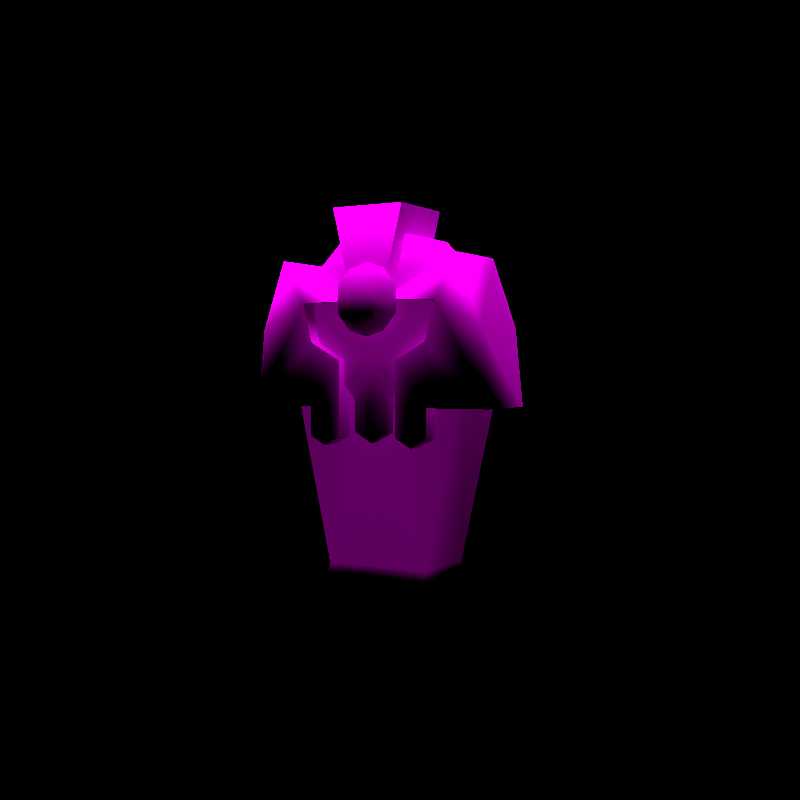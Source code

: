 # Source: rumble-cofagrigus.blend  (saved by Blender 3.6.11; exported with 4.5.12 LTS)
import bpy
from mathutils import Matrix  # noqa: F401  (used for matrix-valued properties, if any)

bpy.ops.wm.read_factory_settings(use_empty=True)
scene = bpy.context.scene
scene.name = 'regice'

# ---- collections
col_don_t_render_me = bpy.data.collections.new("Don't Render Me"); scene.collection.children.link(col_don_t_render_me)

# ---- images (referenced by path relative to the original .blend; pixels are not part of the script)
import os
ASSET_DIR = os.environ.get("B2B_ASSET_DIR", "")  # directory of the original .blend (textures are referenced by path, not embedded)
HERE = os.path.dirname(os.path.abspath(__file__))  # packed textures are extracted next to this script under _unpacked/

def load_image(name, relpath, width, height, colorspace="sRGB"):
    """Load a texture the original file referenced (path relative to the .blend, or extracted next to this script)."""
    p = next((c for c in (os.path.join(HERE, relpath), os.path.join(ASSET_DIR, relpath)) if relpath and os.path.exists(c)), "")
    if p:
        img = bpy.data.images.load(p, check_existing=True)
        img.name = name
    else:  # same state as the original file: an image datablock whose file is absent (Cycles renders it pink)
        img = bpy.data.images.new(name, width, height)
        img.source = "FILE"
        img.filepath = "//" + (relpath or name)
    img.colorspace_settings.name = colorspace
    return img
img_desukaan_body_c_png = load_image('DESUKAAN_body_C.png', 'DESUKAAN_body_C.png', 1024, 1024, 'sRGB')
img_desukaan_eye_c_png = load_image('DESUKAAN_eye_C.png', 'DESUKAAN_eye_C.png', 1024, 1024, 'sRGB')

# ---- materials (node trees are filled in below, after node groups)
mat_pii_desukaan_body_png = bpy.data.materials.new('Pii_DESUKAAN_body.png')
mat_pii_desukaan_body_png.use_transparent_shadow = False
mat_pii_desukaan_body_png.diffuse_color = (0.5, 0.5, 0.5, 1.0)
mat_pii_desukaan_body_png.roughness = 0.5528
mat_pii_desukaan_body_png.specular_intensity = 1.0
mat_pii_desukaan_eye_png = bpy.data.materials.new('Pii_DESUKAAN_eye.png')
mat_pii_desukaan_eye_png.use_transparent_shadow = False
mat_pii_desukaan_eye_png.diffuse_color = (0.5, 0.5, 0.5, 1.0)
mat_pii_desukaan_eye_png.roughness = 0.5528
mat_pii_desukaan_eye_png.specular_intensity = 1.0

# ---- material node trees
mat_pii_desukaan_body_png.use_nodes = True; mat_pii_desukaan_body_png.node_tree.nodes.clear()
_N = mat_pii_desukaan_body_png.node_tree.nodes; _L = mat_pii_desukaan_body_png.node_tree.links
n0 = _N.new('ShaderNodeOutputMaterial'); n0.name = 'Material Output'; n0.location = (300, 300)
n1 = _N.new('ShaderNodeBsdfPrincipled'); n1.name = 'Principled BSDF'; n1.location = (10, 300)
n1.distribution = 'GGX'
n1.subsurface_method = 'BURLEY'
n1.inputs[2].default_value = 0.0
n1.inputs[3].default_value = 1.45
n1.inputs[13].default_value = 0.0
n1.inputs[27].default_value = (0.0, 0.0, 0.0, 1.0)
n1.inputs[28].default_value = 1.0
n2 = _N.new('ShaderNodeTexImage'); n2.name = 'Image Texture'; n2.location = (-300, 600)
n2.image = img_desukaan_body_c_png
n2.interpolation = 'Closest'
n2.extension = 'MIRROR'
_L.new(n1.outputs[0], n0.inputs[0])
_L.new(n2.outputs[0], n1.inputs[0])
n0.is_active_output = True
mat_pii_desukaan_eye_png.use_nodes = True; mat_pii_desukaan_eye_png.node_tree.nodes.clear()
_N = mat_pii_desukaan_eye_png.node_tree.nodes; _L = mat_pii_desukaan_eye_png.node_tree.links
n0 = _N.new('ShaderNodeOutputMaterial'); n0.name = 'Material Output'; n0.location = (300, 300)
n1 = _N.new('ShaderNodeBsdfPrincipled'); n1.name = 'Principled BSDF'; n1.location = (10, 300)
n1.distribution = 'GGX'
n1.subsurface_method = 'BURLEY'
n1.inputs[2].default_value = 0.0
n1.inputs[3].default_value = 1.45
n1.inputs[13].default_value = 0.0
n1.inputs[27].default_value = (0.0, 0.0, 0.0, 1.0)
n1.inputs[28].default_value = 1.0
n2 = _N.new('ShaderNodeTexImage'); n2.name = 'Image Texture'; n2.location = (-300, 600)
n2.image = img_desukaan_eye_c_png
n2.interpolation = 'Closest'
n2.extension = 'MIRROR'
_L.new(n1.outputs[0], n0.inputs[0])
_L.new(n2.outputs[0], n1.inputs[0])
n0.is_active_output = True

# ---- world
world_world = bpy.data.worlds.new('World'); scene.world = world_world
world_world.use_nodes = True; world_world.node_tree.nodes.clear()
_N = world_world.node_tree.nodes; _L = world_world.node_tree.links
n0 = _N.new('ShaderNodeOutputWorld'); n0.name = 'World Output'; n0.location = (300, 300)
n1 = _N.new('ShaderNodeBackground'); n1.name = 'Background'; n1.location = (10, 300)
n1.inputs[0].default_value = (0.05088, 0.05088, 0.05088, 1.0)
n1.inputs[1].default_value = 0.0
_L.new(n1.outputs[0], n0.inputs[0])
n0.is_active_output = True
world_world.color = (0.05088, 0.05088, 0.05088)
world_world.use_sun_shadow = False
world_world.sun_shadow_jitter_overblur = 0.0

# ---- cameras
cam_camera = bpy.data.cameras.new('Camera')
cam_camera.clip_end = 2e+04

# ---- lights
light_sun = bpy.data.lights.new('Sun', 'SUN')
light_sun.specular_factor = 0.0
light_sun.transmission_factor = 0.0
light_sun.use_shadow = False
light_sun.angle = 0.7854
light_sun.energy = 5.0
light_sun.shadow_soft_size = 0.25

# ---- meshes
me_desukaan = bpy.data.meshes.new('DESUKAAN')
me_desukaan.from_pydata([(0.0, -0.1784, 0.6483), (0.0, -0.16, 0.7021), (-0.03897, -0.1583, 0.6933), (0.03897, -0.1583, 0.6933), (-0.04502, -0.1665, 0.6483), (0.04502, -0.1665, 0.6483), (-0.03897, -0.1644, 0.6097), (0.03897, -0.1644, 0.6097), (0.0, -0.16, 0.5945), (-0.04053, -0.125, 0.7147), (0.04053, -0.125, 0.7147), (0.0, -0.125, 0.7259), (-0.0719, -0.125, 0.6205), (-0.0719, -0.125, 0.6761), (0.0719, -0.125, 0.6205), (0.0719, -0.125, 0.6761), (-0.04053, -0.125, 0.5819), (0.04053, -0.125, 0.5819), (0.0, -0.125, 0.5707), (-0.04294, -0.105, 0.4433), (-0.07043, -0.105, 0.4678), (-0.07043, -0.005, 0.4678), (0.0, -0.105, 0.5155), (-0.04294, -0.005, 0.4433), (0.04294, -0.105, 0.4433), (0.04, -0.105, 0.3677), (-0.04, -0.105, 0.3677), (-0.04, -0.005, 0.3677), (-0.1448, -0.105, 0.5363), (0.04, -0.005, 0.3677), (0.07043, -0.105, 0.4678), (0.04294, -0.005, 0.4433), (0.07043, -0.005, 0.4678), (0.0, -0.005, 0.345), (0.0, -0.105, 0.345), (0.1448, -0.105, 0.5363), (0.2649, -0.125, 0.5893), (0.2123, -0.125, 0.7382), (0.1601, -0.125, 0.6438), (0.2123, 0.045, 0.7382), (0.2819, -0.125, 0.4227), (0.2649, 0.045, 0.5893), (0.2819, 0.045, 0.4227), (0.03493, -0.125, 0.6471), (0.03493, 0.045, 0.6471), (0.1393, -0.125, 0.5596), (0.1415, -0.125, 0.4227), (0.06975, -0.125, 0.5202), (0.1415, 0.045, 0.4227), (0.06975, -0.125, 0.3582), (0.1415, -0.125, 0.3582), (0.1056, -0.125, 0.339), (0.1056, 0.045, 0.339), (0.06975, 0.045, 0.3582), (0.0698, 0.045, 0.5494), (0.1415, 0.045, 0.3582), (-0.2649, -0.125, 0.5893), (-0.1601, -0.125, 0.6438), (-0.2123, -0.125, 0.7382), (-0.2819, -0.125, 0.4227), (-0.2123, 0.045, 0.7382), (-0.2819, 0.045, 0.4227), (-0.2649, 0.045, 0.5893), (-0.03493, -0.125, 0.6471), (-0.1393, -0.125, 0.5596), (-0.03493, 0.045, 0.6471), (-0.1415, -0.125, 0.4227), (-0.06975, -0.125, 0.5202), (-0.1415, 0.045, 0.4227), (-0.06975, -0.125, 0.3582), (-0.1415, -0.125, 0.3582), (-0.1056, -0.125, 0.339), (-0.1056, 0.045, 0.339), (-0.1415, 0.045, 0.3582), (-0.06975, 0.045, 0.3582), (-0.0698, 0.045, 0.5494), (0.0, -0.085, 0.4737), (-0.1742, -0.085, 0.6918), (-0.2073, -0.085, 0.4737), (0.1742, -0.085, 0.6918), (-0.1187, -0.085, 0.07963), (0.2073, -0.085, 0.4737), (0.1187, -0.085, 0.07963), (-0.08121, -0.085, 0.7841), (-0.1234, -0.1184, 7.473e-05), (0.08121, -0.085, 0.7841), (0.1234, -0.1184, 7.473e-05), (0.1234, 0.085, 7.471e-05), (-0.1234, 0.085, 7.471e-05), (0.1187, 0.085, 0.07963), (0.2073, 0.085, 0.4737), (-0.2073, 0.085, 0.4737), (-0.1742, 0.085, 0.6918), (-0.1187, 0.085, 0.07963), (0.1742, 0.085, 0.6918), (-0.08121, 0.085, 0.7841), (0.08121, 0.085, 0.7841), (-0.08437, -0.125, 0.8458), (-0.03527, -0.125, 0.6426), (0.03527, -0.125, 0.6426), (0.08437, -0.125, 0.8458), (-0.08437, 0.045, 0.8458), (0.08437, 0.045, 0.8458), (-0.03527, 0.045, 0.6426), (0.03527, 0.045, 0.6426), (0.1448, -0.105, 0.6473), (-0.1448, -0.105, 0.6473), (0.0, -0.105, 0.6473)], [], [(0, 1, 2), (0, 3, 1), (0, 2, 4), (0, 5, 3), (0, 4, 6), (0, 7, 5), (0, 6, 8), (0, 8, 7), (1, 9, 2), (1, 3, 10), (1, 11, 9), (1, 10, 11), (4, 12, 6), (4, 2, 13), (4, 13, 12), (13, 2, 9), (5, 7, 14), (5, 15, 3), (5, 14, 15), (15, 10, 3), (8, 6, 16), (8, 17, 7), (8, 16, 18), (8, 18, 17), (17, 14, 7), (16, 6, 12), (19, 20, 21), (19, 22, 20), (19, 21, 23), (19, 24, 22), (19, 25, 24), (19, 26, 25), (19, 27, 26), (19, 23, 27), (20, 22, 28), (24, 25, 29), (24, 30, 22), (24, 29, 31), (24, 32, 30), (24, 31, 32), (26, 27, 33), (26, 34, 25), (26, 33, 34), (33, 29, 25), (33, 25, 34), (22, 30, 35), (11, 18, 16), (11, 17, 18), (11, 16, 12), (11, 14, 17), (11, 12, 13), (11, 15, 14), (11, 13, 9), (11, 10, 15), (36, 37, 38), (36, 39, 37), (36, 38, 40), (36, 41, 39), (36, 40, 42), (36, 42, 41), (37, 43, 38), (37, 44, 43), (37, 39, 44), (40, 38, 45), (40, 45, 46), (40, 46, 42), (45, 47, 46), (42, 46, 48), (47, 49, 46), (49, 50, 46), (49, 51, 50), (49, 52, 51), (49, 53, 52), (49, 47, 53), (51, 52, 50), (47, 54, 53), (47, 45, 54), (52, 55, 50), (45, 38, 54), (55, 46, 50), (55, 48, 46), (38, 44, 54), (38, 43, 44), (56, 57, 58), (56, 59, 57), (56, 58, 60), (56, 61, 59), (56, 60, 62), (56, 62, 61), (57, 63, 58), (57, 59, 64), (63, 65, 58), (59, 66, 64), (59, 61, 66), (65, 60, 58), (64, 66, 67), (61, 68, 66), (67, 66, 69), (66, 70, 69), (70, 71, 69), (70, 72, 71), (70, 73, 72), (70, 66, 73), (71, 72, 69), (66, 68, 73), (72, 74, 69), (74, 67, 69), (74, 75, 67), (75, 64, 67), (75, 57, 64), (75, 65, 57), (65, 63, 57), (76, 77, 78), (76, 79, 77), (76, 78, 80), (76, 81, 79), (76, 80, 82), (76, 82, 81), (77, 79, 83), (80, 84, 82), (79, 85, 83), (84, 86, 82), (84, 87, 86), (84, 88, 87), (86, 87, 82), (87, 89, 82), (89, 81, 82), (89, 90, 81), (90, 91, 92), (90, 93, 91), (90, 92, 94), (90, 89, 93), (92, 95, 94), (89, 87, 93), (95, 96, 94), (87, 88, 93), (79, 81, 90), (79, 90, 94), (79, 94, 96), (79, 96, 85), (96, 95, 85), (95, 83, 85), (95, 92, 83), (92, 77, 83), (92, 91, 77), (91, 78, 77), (97, 98, 99), (97, 99, 100), (97, 100, 101), (100, 102, 101), (48, 41, 42), (48, 39, 41), (48, 54, 39), (54, 44, 39), (68, 61, 62), (68, 62, 60), (68, 60, 75), (60, 65, 75), (93, 78, 91), (93, 80, 78), (93, 88, 80), (88, 84, 80), (102, 103, 101), (102, 104, 103), (104, 98, 103), (104, 99, 98), (104, 100, 99), (104, 102, 100), (98, 101, 103), (98, 97, 101), (105, 22, 35), (106, 22, 107), (22, 105, 107), (28, 22, 106)])
me_desukaan.polygons.foreach_set('use_smooth', [True] * 174)
me_desukaan.polygons.foreach_set('material_index', [0, 0, 0, 0, 0, 0, 0, 0, 0, 0, 0, 0, 0, 0, 0, 0, 0, 0, 0, 0, 0, 0, 0, 0, 0, 0, 0, 0, 0, 0, 0, 0, 0, 0, 0, 0, 0, 0, 0, 0, 0, 0, 0, 0, 0, 0, 0, 0, 0, 0, 0, 0, 0, 0, 0, 0, 0, 0, 0, 0, 0, 0, 0, 0, 0, 0, 0, 0, 0, 0, 0, 0, 0, 0, 0, 0, 0, 0, 0, 0, 0, 0, 0, 0, 0, 0, 0, 0, 0, 0, 0, 0, 0, 0, 0, 0, 0, 0, 0, 0, 0, 0, 0, 0, 0, 0, 0, 0, 0, 0, 0, 0, 0, 0, 0, 0, 0, 0, 0, 0, 0, 0, 0, 0, 0, 0, 0, 0, 0, 0, 0, 0, 0, 0, 0, 0, 0, 0, 0, 0, 0, 0, 0, 0, 0, 0, 0, 0, 0, 0, 0, 0, 0, 0, 0, 0, 0, 0, 0, 0, 0, 0, 0, 0, 0, 0, 0, 0, 0, 0, 1, 1, 1, 1])
_k = set([(9, 11), (9, 13), (10, 11), (10, 15), (12, 13), (12, 16), (14, 15), (14, 17), (16, 18), (17, 18), (19, 23), (24, 31), (38, 43), (38, 45), (39, 41), (39, 44), (40, 42), (41, 42), (42, 48), (43, 44), (44, 54), (45, 47), (46, 48), (46, 50), (47, 49), (57, 63), (57, 64), (58, 60), (60, 62), (60, 65), (61, 62), (61, 68), (63, 65), (64, 67), (65, 75), (66, 68), (66, 70), (67, 69), (87, 88), (87, 89), (88, 93), (89, 90), (90, 94), (91, 92), (91, 93), (92, 95), (94, 96), (95, 96), (97, 98), (97, 101), (98, 99), (98, 103), (99, 100), (99, 104), (100, 102), (101, 102), (101, 103), (102, 104), (103, 104)])
me_desukaan.attributes.new('sharp_edge', 'BOOLEAN', 'EDGE').data.foreach_set('value', [ (min(e.vertices), max(e.vertices)) in _k for e in me_desukaan.edges])
_uv = me_desukaan.uv_layers.new(name='Float2')
_uv.uv.foreach_set('vector', [0.75, 0.125, 0.75, 0.2116, 0.6344, 0.1975, 0.75, 0.125, 0.8656, 0.1975, 0.75, 0.2116, 0.75, 0.125, 0.6344, 0.1975, 0.6165, 0.125, 0.75, 0.125, 0.8835, 0.125, 0.8656, 0.1975, 0.75, 0.125, 0.6165, 0.125, 0.6344, 0.0628, 0.75, 0.125, 0.8656, 0.0628, 0.8835, 0.125, 0.75, 0.125, 0.6344, 0.0628, 0.75, 0.03837, 0.75, 0.125, 0.75, 0.03837, 0.8656, 0.0628, 0.75, 0.2116, 0.6298, 0.232, 0.6344, 0.1975, 0.75, 0.2116, 0.8656, 0.1975, 0.8702, 0.232, 0.75, 0.2116, 0.75, 0.25, 0.6298, 0.232, 0.75, 0.2116, 0.8702, 0.232, 0.75, 0.25, 0.6165, 0.125, 0.5368, 0.08021, 0.6344, 0.0628, 0.6165, 0.125, 0.6344, 0.1975, 0.5368, 0.1698, 0.6165, 0.125, 0.5368, 0.1698, 0.5368, 0.08021, 0.5368, 0.1698, 0.6344, 0.1975, 0.6298, 0.232, 0.8835, 0.125, 0.8656, 0.0628, 0.9632, 0.08021, 0.8835, 0.125, 0.9632, 0.1698, 0.8656, 0.1975, 0.8835, 0.125, 0.9632, 0.08021, 0.9632, 0.1698, 0.9632, 0.1698, 0.8702, 0.232, 0.8656, 0.1975, 0.75, 0.03837, 0.6344, 0.0628, 0.6298, 0.01804, 0.75, 0.03837, 0.8702, 0.01804, 0.8656, 0.0628, 0.75, 0.03837, 0.6298, 0.01804, 0.75, 0.0, 0.75, 0.03837, 0.75, 0.0, 0.8702, 0.01804, 0.8702, 0.01804, 0.9632, 0.08021, 0.8656, 0.0628, 0.6298, 0.01804, 0.6344, 0.0628, 0.5368, 0.08021, -0.1174, 0.3633, -0.2048, 0.3979, -0.2048, 0.3979, -0.1174, 0.3633, 0.0, 0.4672, -0.2048, 0.3979, -0.1174, 0.3633, -0.2048, 0.3979, -0.1174, 0.3633, -0.1174, 0.3633, 0.1174, 0.3633, 0.0, 0.4672, -0.1174, 0.3633, 0.1163, 0.2524, 0.1174, 0.3633, -0.1174, 0.3633, -0.1163, 0.2524, 0.1163, 0.2524, -0.1174, 0.3633, -0.1163, 0.2524, -0.1163, 0.2524, -0.1174, 0.3633, -0.1174, 0.3633, -0.1163, 0.2524, -0.2048, 0.3979, 0.0, 0.4672, -0.421, 0.4974, 0.1174, 0.3633, 0.1163, 0.2524, 0.1163, 0.2524, 0.1174, 0.3633, 0.2048, 0.3979, 0.0, 0.4672, 0.1174, 0.3633, 0.1163, 0.2524, 0.1174, 0.3633, 0.1174, 0.3633, 0.2048, 0.3979, 0.2048, 0.3979, 0.1174, 0.3633, 0.1174, 0.3633, 0.2048, 0.3979, -0.1163, 0.2524, -0.1163, 0.2524, 0.0, 0.2262, -0.1163, 0.2524, 0.0, 0.2262, 0.1163, 0.2524, -0.1163, 0.2524, 0.0, 0.2262, 0.0, 0.2262, 0.0, 0.2262, 0.1163, 0.2524, 0.1163, 0.2524, 0.0, 0.2262, 0.1163, 0.2524, 0.0, 0.2262, 0.0, 0.4672, 0.2048, 0.3979, 0.421, 0.4974, 0.9393, 0.04959, 0.9393, 0.0144, 0.9233, 0.01693, 0.9393, 0.04959, 0.9554, 0.01693, 0.9393, 0.0144, 0.9393, 0.04959, 0.9233, 0.01693, 0.9108, 0.02569, 0.9393, 0.04959, 0.9678, 0.02569, 0.9554, 0.01693, 0.9393, 0.04959, 0.9108, 0.02569, 0.9108, 0.0383, 0.9393, 0.04959, 0.9678, 0.0383, 0.9678, 0.02569, 0.9393, 0.04959, 0.9108, 0.0383, 0.9233, 0.04705, 0.9393, 0.04959, 0.9554, 0.04705, 0.9678, 0.0383, 0.672, 0.8444, 0.6045, 0.9974, 0.5033, 0.9059, 0.672, 0.8444, 0.6045, 0.9974, 0.6045, 0.9974, 0.672, 0.8444, 0.5033, 0.9059, 0.7395, 0.6914, 0.672, 0.8444, 0.672, 0.8444, 0.6045, 0.9974, 0.672, 0.8444, 0.7395, 0.6914, 0.7395, 0.6914, 0.672, 0.8444, 0.7395, 0.6914, 0.672, 0.8444, 0.6045, 0.9974, 0.2605, 0.9091, 0.5033, 0.9059, 0.6045, 0.9974, 0.2605, 0.9091, 0.2605, 0.9091, 0.6045, 0.9974, 0.6045, 0.9974, 0.2605, 0.9091, 0.7395, 0.6914, 0.5033, 0.9059, 0.4629, 0.8236, 0.7395, 0.6914, 0.4629, 0.8236, 0.4672, 0.6914, 0.7395, 0.6914, 0.4672, 0.6914, 0.7395, 0.6914, 0.4629, 0.8236, 0.328, 0.786, 0.4672, 0.6914, 0.7395, 0.6914, 0.4672, 0.6914, 0.4672, 0.6914, 0.328, 0.786, 0.328, 0.6288, 0.4672, 0.6914, 0.328, 0.6288, 0.4672, 0.6288, 0.4672, 0.6914, 0.328, 0.6288, 0.3976, 0.6198, 0.4672, 0.6288, 0.328, 0.6288, 0.3976, 0.6198, 0.3976, 0.6198, 0.328, 0.6288, 0.328, 0.6288, 0.3976, 0.6198, 0.328, 0.6288, 0.328, 0.786, 0.328, 0.6288, 0.3976, 0.6198, 0.3976, 0.6198, 0.4672, 0.6288, 0.328, 0.786, 0.3281, 0.8143, 0.328, 0.6288, 0.328, 0.786, 0.4629, 0.8236, 0.3281, 0.8143, 0.3976, 0.6198, 0.4672, 0.6288, 0.4672, 0.6288, 0.4629, 0.8236, 0.5033, 0.9059, 0.3281, 0.8143, 0.4672, 0.6288, 0.4672, 0.6914, 0.4672, 0.6288, 0.4672, 0.6288, 0.4672, 0.6914, 0.4672, 0.6914, 0.5033, 0.9059, 0.2605, 0.9091, 0.3281, 0.8143, 0.5033, 0.9059, 0.2605, 0.9091, 0.2605, 0.9091, 0.672, 0.8444, 0.5033, 0.9059, 0.6045, 0.9974, 0.672, 0.8444, 0.7395, 0.6914, 0.5033, 0.9059, 0.672, 0.8444, 0.6045, 0.9974, 0.6045, 0.9974, 0.672, 0.8444, 0.7395, 0.6914, 0.7395, 0.6914, 0.672, 0.8444, 0.6045, 0.9974, 0.672, 0.8444, 0.672, 0.8444, 0.672, 0.8444, 0.7395, 0.6914, 0.5033, 0.9059, 0.2605, 0.9091, 0.6045, 0.9974, 0.5033, 0.9059, 0.7395, 0.6914, 0.4629, 0.8236, 0.2605, 0.9091, 0.2605, 0.9091, 0.6045, 0.9974, 0.7395, 0.6914, 0.4672, 0.6914, 0.4629, 0.8236, 0.7395, 0.6914, 0.7395, 0.6914, 0.4672, 0.6914, 0.2605, 0.9091, 0.6045, 0.9974, 0.6045, 0.9974, 0.4629, 0.8236, 0.4672, 0.6914, 0.328, 0.786, 0.7395, 0.6914, 0.4672, 0.6914, 0.4672, 0.6914, 0.328, 0.786, 0.4672, 0.6914, 0.328, 0.6288, 0.4672, 0.6914, 0.4672, 0.6288, 0.328, 0.6288, 0.4672, 0.6288, 0.3976, 0.6198, 0.328, 0.6288, 0.4672, 0.6288, 0.3976, 0.6198, 0.3976, 0.6198, 0.4672, 0.6288, 0.4672, 0.6288, 0.3976, 0.6198, 0.4672, 0.6288, 0.4672, 0.6914, 0.4672, 0.6288, 0.3976, 0.6198, 0.3976, 0.6198, 0.328, 0.6288, 0.4672, 0.6914, 0.4672, 0.6914, 0.4672, 0.6288, 0.3976, 0.6198, 0.328, 0.6288, 0.328, 0.6288, 0.328, 0.6288, 0.328, 0.786, 0.328, 0.6288, 0.328, 0.6288, 0.3281, 0.8143, 0.328, 0.786, 0.3281, 0.8143, 0.4629, 0.8236, 0.328, 0.786, 0.3281, 0.8143, 0.5033, 0.9059, 0.4629, 0.8236, 0.3281, 0.8143, 0.2605, 0.9091, 0.5033, 0.9059, 0.2605, 0.9091, 0.2605, 0.9091, 0.5033, 0.9059, -0.0001113, 0.8363, -0.1845, 0.9518, -0.2195, 0.8363, -0.0001113, 0.8363, 0.1842, 0.9518, -0.1845, 0.9518, -0.0001113, 0.8363, -0.2195, 0.8363, -0.1257, 0.6256, -0.0001113, 0.8363, 0.2193, 0.8363, 0.1842, 0.9518, -0.0001113, 0.8363, -0.1257, 0.6256, 0.1255, 0.6256, -0.0001113, 0.8363, 0.1255, 0.6256, 0.2193, 0.8363, -0.1845, 0.9518, 0.1842, 0.9518, -0.08607, 1.001, -0.1257, 0.6256, -0.1307, 0.6097, 0.1255, 0.6256, 0.1842, 0.9518, 0.08585, 1.001, -0.08607, 1.001, -0.1307, 0.6097, 0.1305, 0.6097, 0.1255, 0.6256, -0.1307, 0.6097, 0.1305, 0.5016, 0.1305, 0.6097, -0.1307, 0.6097, -0.1307, 0.5016, 0.1305, 0.5016, 0.1305, 0.6097, 0.1305, 0.5016, 0.168, 0.5912, 0.1305, 0.5016, 0.168, 0.5016, 0.168, 0.5912, 0.168, 0.5016, 0.5686, 0.5912, 0.168, 0.5912, 0.168, 0.5016, 0.5686, 0.5016, 0.5686, 0.5912, 1.249, 0.8114, 0.751, 0.8114, 0.7907, 0.9425, 1.249, 0.8114, 0.8574, 0.5628, 0.751, 0.8114, 1.249, 0.8114, 0.7907, 0.9425, 1.209, 0.9425, 1.249, 0.8114, 1.143, 0.5628, 0.8574, 0.5628, 0.7907, 0.9425, 0.9024, 0.9979, 1.209, 0.9425, 1.143, 0.5628, 1.148, 0.515, 0.8574, 0.5628, 0.9024, 0.9979, 1.098, 0.9979, 1.209, 0.9425, 1.148, 0.515, 0.8517, 0.515, 0.8574, 0.5628, 0.202, 0.9717, 0.202, 0.9348, 0.2308, 0.9348, 0.202, 0.9717, 0.2308, 0.9348, 0.2308, 0.9717, 0.202, 0.9717, 0.2308, 0.9717, 0.2308, 0.9873, 0.202, 0.9717, 0.2308, 0.9873, 0.202, 0.9873, 0.2308, 0.9873, 0.2308, 0.9873, 0.202, 0.9873, 0.2308, 0.9873, 0.202, 0.9873, 0.202, 0.9873, 0.2308, 0.9873, 0.2308, 0.9717, 0.202, 0.9873, 0.2308, 0.9717, 0.202, 0.9717, 0.202, 0.9873, 0.2308, 0.9717, 0.2308, 0.9348, 0.202, 0.9717, 0.2308, 0.9348, 0.202, 0.9348, 0.202, 0.9717, 0.267, 0.6823, 0.2761, 0.6444, 0.2893, 0.6444, 0.267, 0.6823, 0.2893, 0.6444, 0.2984, 0.6823, 0.267, 0.6823, 0.2984, 0.6823, 0.267, 0.6823, 0.2984, 0.6823, 0.2984, 0.6823, 0.267, 0.6823, 0.4672, 0.6914, 0.672, 0.8444, 0.7395, 0.6914, 0.4672, 0.6914, 0.6045, 0.9974, 0.672, 0.8444, 0.4672, 0.6914, 0.3281, 0.8143, 0.6045, 0.9974, 0.3281, 0.8143, 0.2605, 0.9091, 0.6045, 0.9974, 0.4672, 0.6914, 0.7395, 0.6914, 0.672, 0.8444, 0.4672, 0.6914, 0.672, 0.8444, 0.6045, 0.9974, 0.4672, 0.6914, 0.6045, 0.9974, 0.3281, 0.8143, 0.6045, 0.9974, 0.2605, 0.9091, 0.3281, 0.8143, 0.168, 0.5016, 0.5686, 0.5912, 0.5686, 0.5016, 0.168, 0.5016, 0.168, 0.5912, 0.5686, 0.5912, 0.168, 0.5016, 0.1305, 0.5016, 0.168, 0.5912, 0.1305, 0.5016, 0.1305, 0.6097, 0.168, 0.5912, 0.2984, 0.6823, 0.2761, 0.6444, 0.267, 0.6823, 0.2984, 0.6823, 0.2893, 0.6444, 0.2761, 0.6444, 0.2893, 0.6444, 0.2761, 0.6444, 0.2761, 0.6444, 0.2893, 0.6444, 0.2893, 0.6444, 0.2761, 0.6444, 0.2893, 0.6444, 0.2984, 0.6823, 0.2893, 0.6444, 0.2893, 0.6444, 0.2984, 0.6823, 0.2984, 0.6823, 0.2761, 0.6444, 0.267, 0.6823, 0.2761, 0.6444, 0.2761, 0.6444, 0.267, 0.6823, 0.267, 0.6823, 1.0, 0.9887, 0.0, 0.7613, 1.0, 0.7971, 1.0, 0.9887, 0.0, 0.7613, 0.0, 0.9887, 0.0, 0.7613, 1.0, 0.9887, 0.0, 0.9887, 1.0, 0.7971, 0.0, 0.7613, 1.0, 0.9887])
me_desukaan.materials.append(mat_pii_desukaan_body_png)
me_desukaan.materials.append(mat_pii_desukaan_eye_png)
me_desukaan.update()
me_desukaan.normals_split_custom_set([tuple(v) for v in zip(*[iter([-1.307e-09, -0.9996, 0.0298, -1.908e-06, -0.8046, 0.5938, -0.4586, -0.7524, 0.4728, -1.307e-09, -0.9996, 0.0298, 0.4586, -0.7524, 0.4728, -1.908e-06, -0.8046, 0.5938, -1.307e-09, -0.9996, 0.0298, -0.4586, -0.7524, 0.4728, -0.5914, -0.8051, 0.04564, -1.307e-09, -0.9996, 0.0298, 0.5914, -0.8051, 0.04564, 0.4586, -0.7524, 0.4728, -1.307e-09, -0.9996, 0.0298, -0.5914, -0.8051, 0.04564, -0.4469, -0.7746, -0.4475, -1.307e-09, -0.9996, 0.0298, 0.4468, -0.7746, -0.4476, 0.5914, -0.8051, 0.04564, -1.307e-09, -0.9996, 0.0298, -0.4469, -0.7746, -0.4475, -6.259e-09, -0.774, -0.6332, -1.307e-09, -0.9996, 0.0298, -6.259e-09, -0.774, -0.6332, 0.4468, -0.7746, -0.4476, -1.908e-06, -0.8046, 0.5938, -0.4455, -0.5034, 0.7403, -0.4586, -0.7524, 0.4728, -1.908e-06, -0.8046, 0.5938, 0.4586, -0.7524, 0.4728, 0.4455, -0.5034, 0.7403, -1.908e-06, -0.8046, 0.5938, 0.0, -0.5622, 0.827, -0.4455, -0.5034, 0.7403, -1.908e-06, -0.8046, 0.5938, 0.4455, -0.5034, 0.7403, 0.0, -0.5622, 0.827, -0.5914, -0.8051, 0.04564, -0.8097, -0.5399, -0.23, -0.4469, -0.7746, -0.4475, -0.5914, -0.8051, 0.04564, -0.4586, -0.7524, 0.4728, -0.806, -0.5544, 0.2074, -0.5914, -0.8051, 0.04564, -0.806, -0.5544, 0.2074, -0.8097, -0.5399, -0.23, -0.806, -0.5544, 0.2074, -0.4586, -0.7524, 0.4728, -0.4455, -0.5034, 0.7403, 0.5914, -0.8051, 0.04564, 0.4468, -0.7746, -0.4476, 0.8097, -0.5399, -0.23, 0.5914, -0.8051, 0.04564, 0.806, -0.5544, 0.2074, 0.4586, -0.7524, 0.4728, 0.5914, -0.8051, 0.04564, 0.8097, -0.5399, -0.23, 0.806, -0.5544, 0.2074, 0.806, -0.5544, 0.2074, 0.4455, -0.5034, 0.7403, 0.4586, -0.7524, 0.4728, -6.259e-09, -0.774, -0.6332, -0.4469, -0.7746, -0.4475, -0.4545, -0.5197, -0.7234, -6.259e-09, -0.774, -0.6332, 0.4545, -0.5197, -0.7234, 0.4468, -0.7746, -0.4476, -6.259e-09, -0.774, -0.6332, -0.4545, -0.5197, -0.7234, 0.0, -0.5622, -0.827, -6.259e-09, -0.774, -0.6332, 0.0, -0.5622, -0.827, 0.4545, -0.5197, -0.7234, 0.4545, -0.5197, -0.7234, 0.8097, -0.5399, -0.23, 0.4468, -0.7746, -0.4476, -0.4545, -0.5197, -0.7234, -0.4469, -0.7746, -0.4475, -0.8097, -0.5399, -0.23, -0.6038, -0.7757, -0.1836, -0.1925, -0.9571, -0.2164, -0.6649, 0.0, -0.7469, -0.6038, -0.7757, -0.1836, -1.414e-16, -1.0, 9.918e-08, -0.1925, -0.9571, -0.2164, -0.6038, -0.7757, -0.1836, -0.6649, 0.0, -0.7469, -0.6649, 0.0, -0.7469, -0.6038, -0.7757, -0.1836, 0.5975, -0.781, -0.1817, -1.414e-16, -1.0, 9.918e-08, -0.6038, -0.7757, -0.1836, 0.7662, -0.5488, -0.3345, 0.5975, -0.781, -0.1817, -0.6038, -0.7757, -0.1836, -0.7742, -0.5351, -0.338, 0.7662, -0.5488, -0.3345, -0.6038, -0.7757, -0.1836, -0.9165, 1.795e-08, -0.4001, -0.7742, -0.5351, -0.338, -0.6038, -0.7757, -0.1836, -0.9992, 0.0, -0.03891, -0.9165, 1.795e-08, -0.4001, -0.1925, -0.9571, -0.2164, -1.414e-16, -1.0, 9.918e-08, 1.424e-08, -1.0, 8.576e-08, 0.5975, -0.781, -0.1817, 0.7662, -0.5488, -0.3345, 0.9165, 1.134e-08, -0.4001, 0.5975, -0.781, -0.1817, 0.1926, -0.9571, -0.2164, -1.414e-16, -1.0, 9.918e-08, 0.5975, -0.781, -0.1817, 0.9165, 1.134e-08, -0.4001, 0.9992, 0.0, -0.03891, 0.5975, -0.781, -0.1817, 0.6649, 0.0, -0.7469, 0.1926, -0.9571, -0.2164, 0.5975, -0.781, -0.1817, 0.6649, 0.0, -0.7469, 0.6649, 0.0, -0.7469, -0.7742, -0.5351, -0.338, -0.9165, 1.795e-08, -0.4001, 4.366e-08, 0.0, -1.0, -0.7742, -0.5351, -0.338, -1.664e-05, -0.2919, -0.9564, 0.7662, -0.5488, -0.3345, -0.7742, -0.5351, -0.338, 4.366e-08, 0.0, -1.0, -1.664e-05, -0.2919, -0.9564, 4.366e-08, 0.0, -1.0, 0.9165, 1.134e-08, -0.4001, 0.7662, -0.5488, -0.3345, 4.366e-08, 0.0, -1.0, 0.7662, -0.5488, -0.3345, -1.664e-05, -0.2919, -0.9564, -1.414e-16, -1.0, 9.918e-08, 0.1926, -0.9571, -0.2164, -1.424e-08, -1.0, 8.576e-08, 0.0, 1.0, -2.914e-07, 0.0, 1.0, 0.0, -2.617e-08, 1.0, 5.809e-08, 0.0, 1.0, -2.914e-07, 2.617e-08, 1.0, 5.809e-08, 0.0, 1.0, 0.0, 0.0, 1.0, -2.914e-07, -2.617e-08, 1.0, 5.809e-08, -1.318e-08, 1.0, 2.447e-09, 0.0, 1.0, -2.914e-07, 1.318e-08, 1.0, 2.447e-09, 2.617e-08, 1.0, 5.809e-08, 0.0, 1.0, -2.914e-07, -1.318e-08, 1.0, 2.447e-09, 8.212e-08, 1.0, -5.006e-07, 0.0, 1.0, -2.914e-07, -8.212e-08, 1.0, -5.006e-07, 1.318e-08, 1.0, 2.447e-09, 0.0, 1.0, -2.914e-07, 8.212e-08, 1.0, -5.006e-07, 0.0, 1.0, -7.679e-07, 0.0, 1.0, -2.914e-07, 0.0, 1.0, -7.679e-07, -8.212e-08, 1.0, -5.006e-07, 0.8653, -0.4635, 0.1908, -0.08027, -0.1613, 0.9836, -2.28e-08, -1.0, 4.193e-08, 0.8653, -0.4635, 0.1908, 0.9429, -0.0006561, 0.333, -0.08027, -0.1613, 0.9836, 0.8653, -0.4635, 0.1908, -2.28e-08, -1.0, 4.193e-08, 0.7283, -0.4229, -0.5392, 0.8653, -0.4635, 0.1908, 0.9765, 1.217e-06, 0.2154, 0.9429, -0.0006561, 0.333, 0.8653, -0.4635, 0.1908, 0.7283, -0.4229, -0.5392, 0.9948, 0.0, 0.1015, 0.8653, -0.4635, 0.1908, 0.9948, 0.0, 0.1015, 0.9765, 1.217e-06, 0.2154, -0.08027, -0.1613, 0.9836, -0.4559, -0.05618, 0.8882, -2.28e-08, -1.0, 4.193e-08, -0.08027, -0.1613, 0.9836, -0.4566, 0.0, 0.8897, -0.4559, -0.05618, 0.8882, -0.08027, -0.1613, 0.9836, 0.9429, -0.0006561, 0.333, -0.4566, 0.0, 0.8897, 0.7283, -0.4229, -0.5392, -2.28e-08, -1.0, 4.193e-08, 3.849e-09, -1.0, 1.558e-07, 0.7283, -0.4229, -0.5392, 3.849e-09, -1.0, 1.558e-07, -1.393e-08, -0.847, -0.5316, 0.7283, -0.4229, -0.5392, -1.393e-08, -0.847, -0.5316, 0.0, 0.0, -1.0, 3.849e-09, -1.0, 1.558e-07, 1.878e-08, -1.0, 1.349e-07, -1.393e-08, -0.847, -0.5316, 0.0, 0.0, -1.0, -1.393e-08, -0.847, -0.5316, 0.0, 0.0, -1.0, 1.878e-08, -1.0, 1.349e-07, -0.9446, -0.2696, -0.187, -1.393e-08, -0.847, -0.5316, -0.9446, -0.2696, -0.187, 0.954, -0.1915, -0.2308, -1.393e-08, -0.847, -0.5316, -0.9446, -0.2696, -0.187, -4.119e-05, -0.1532, -0.9882, 0.954, -0.1915, -0.2308, -0.9446, -0.2696, -0.187, 8.088e-06, 0.0, -1.0, -4.119e-05, -0.1532, -0.9882, -0.9446, -0.2696, -0.187, -0.9837, 5.26e-05, -0.1797, 8.088e-06, 0.0, -1.0, -0.9446, -0.2696, -0.187, -0.9616, -0.04621, 0.2704, -0.9837, 5.26e-05, -0.1797, -4.119e-05, -0.1532, -0.9882, 8.088e-06, 0.0, -1.0, 0.954, -0.1915, -0.2308, -0.9616, -0.04621, 0.2704, -0.9703, -0.2415, -0.01158, -0.9837, 5.26e-05, -0.1797, -0.9616, -0.04621, 0.2704, -0.8095, -0.3005, 0.5043, -0.9703, -0.2415, -0.01158, 8.088e-06, 0.0, -1.0, 0.972, 4.017e-08, -0.2349, 0.954, -0.1915, -0.2308, -0.8095, -0.3005, 0.5043, -0.7178, -0.3612, -0.5952, -0.9703, -0.2415, -0.01158, 0.972, 4.017e-08, -0.2349, 1.0, 0.0, 0.0, 0.954, -0.1915, -0.2308, 0.972, 4.017e-08, -0.2349, 1.0, 0.0, 0.0, 1.0, 0.0, 0.0, -0.7178, -0.3612, -0.5952, -0.6451, -0.4633, -0.6076, -0.9703, -0.2415, -0.01158, -0.7178, -0.3612, -0.5952, -0.02619, 0.0, -0.9997, -0.6451, -0.4633, -0.6076, -0.8653, -0.4635, 0.1908, 2.28e-08, -1.0, -6.847e-08, 0.08026, -0.1613, 0.9836, -0.8653, -0.4635, 0.1908, -0.7283, -0.4229, -0.5392, 2.28e-08, -1.0, -6.847e-08, -0.8653, -0.4635, 0.1908, 0.08026, -0.1613, 0.9836, -0.9429, 0.0, 0.333, -0.8653, -0.4635, 0.1908, -2.593e-05, 0.0, -1.0, -0.7283, -0.4229, -0.5392, -0.8653, -0.4635, 0.1908, -0.9429, 0.0, 0.333, -0.9765, -2.369e-10, 0.2154, -0.8653, -0.4635, 0.1908, -0.9765, -2.369e-10, 0.2154, -2.593e-05, 0.0, -1.0, 2.28e-08, -1.0, -6.847e-08, 0.4559, -0.05618, 0.8882, 0.08026, -0.1613, 0.9836, 2.28e-08, -1.0, -6.847e-08, -0.7283, -0.4229, -0.5392, -3.849e-09, -1.0, 2.222e-07, 0.4559, -0.05618, 0.8882, 0.4566, 0.0, 0.8897, 0.08026, -0.1613, 0.9836, -0.7283, -0.4229, -0.5392, 7.401e-09, -0.847, -0.5316, -3.849e-09, -1.0, 2.222e-07, -0.7283, -0.4229, -0.5392, -2.593e-05, 0.0, -1.0, 7.401e-09, -0.847, -0.5316, 0.4566, 0.0, 0.8897, 0.4566, 0.0, 0.8897, 0.08026, -0.1613, 0.9836, -3.849e-09, -1.0, 2.222e-07, 7.401e-09, -0.847, -0.5316, -1.878e-08, -1.0, 1.349e-07, -2.593e-05, 0.0, -1.0, 0.0, 0.0, -1.0, 7.401e-09, -0.847, -0.5316, -1.878e-08, -1.0, 1.349e-07, 7.401e-09, -0.847, -0.5316, 0.9446, -0.2696, -0.187, 7.401e-09, -0.847, -0.5316, -0.954, -0.1915, -0.2308, 0.9446, -0.2696, -0.187, -0.954, -0.1915, -0.2308, 3.612e-05, -0.1532, -0.9882, 0.9446, -0.2696, -0.187, -0.954, -0.1915, -0.2308, -8.088e-06, 0.0, -1.0, 3.612e-05, -0.1532, -0.9882, -0.954, -0.1915, -0.2308, -0.972, -0.0001144, -0.2349, -8.088e-06, 0.0, -1.0, -0.954, -0.1915, -0.2308, -1.0, 0.0, 0.0, -0.972, -0.0001144, -0.2349, 3.612e-05, -0.1532, -0.9882, -8.088e-06, 0.0, -1.0, 0.9446, -0.2696, -0.187, -1.0, 0.0, 0.0, -1.0, 0.0, 0.0, -0.972, -0.0001144, -0.2349, -8.088e-06, 0.0, -1.0, 0.9837, 8.337e-05, -0.1797, 0.9446, -0.2696, -0.187, 0.9837, 8.337e-05, -0.1797, 0.9616, -0.04622, 0.2704, 0.9446, -0.2696, -0.187, 0.9837, 8.337e-05, -0.1797, 0.9703, -0.2415, -0.01159, 0.9616, -0.04622, 0.2704, 0.9703, -0.2415, -0.01159, 0.8095, -0.3005, 0.5043, 0.9616, -0.04622, 0.2704, 0.9703, -0.2415, -0.01159, 0.7178, -0.3612, -0.5952, 0.8095, -0.3005, 0.5043, 0.9703, -0.2415, -0.01159, 0.645, -0.4632, -0.6078, 0.7178, -0.3612, -0.5952, 0.645, -0.4632, -0.6078, 0.02619, 0.0, -0.9997, 0.7178, -0.3612, -0.5952, 0.0, -1.0, 6.975e-08, -0.5237, -0.8249, 0.2127, -0.6825, -0.7283, -0.06189, 0.0, -1.0, 6.975e-08, 0.5447, -0.8089, 0.2212, -0.5237, -0.8249, 0.2127, 0.0, -1.0, 6.975e-08, -0.6825, -0.7283, -0.06189, -0.577, -0.8159, -0.03793, 0.0, -1.0, 6.975e-08, 0.6825, -0.7283, -0.0619, 0.5447, -0.8089, 0.2212, 0.0, -1.0, 6.975e-08, -0.577, -0.8159, -0.03793, 0.5751, -0.8173, -0.03603, 0.0, -1.0, 6.975e-08, 0.5751, -0.8173, -0.03603, 0.6825, -0.7283, -0.0619, -0.5237, -0.8249, 0.2127, 0.5447, -0.8089, 0.2212, -0.1839, -0.5218, 0.833, -0.577, -0.8159, -0.03793, -0.1278, -0.1943, -0.9726, 0.5751, -0.8173, -0.03603, 0.5447, -0.8089, 0.2212, 0.2059, -0.2956, 0.9329, -0.1839, -0.5218, 0.833, -0.1278, -0.1943, -0.9726, 0.128, -0.2006, -0.9713, 0.5751, -0.8173, -0.03603, -0.1278, -0.1943, -0.9726, 0.1418, -3.624e-08, -0.9899, 0.128, -0.2006, -0.9713, -0.1278, -0.1943, -0.9726, -0.1418, -7.949e-08, -0.9899, 0.1418, -3.624e-08, -0.9899, 0.128, -0.2006, -0.9713, 0.1418, -3.624e-08, -0.9899, 0.5751, -0.8173, -0.03603, 0.1418, -3.624e-08, -0.9899, 0.9837, 0.0001148, -0.1797, 0.5751, -0.8173, -0.03603, 0.9837, 0.0001148, -0.1797, 0.6825, -0.7283, -0.0619, 0.5751, -0.8173, -0.03603, 0.9837, 0.0001148, -0.1797, 0.9959, 1.03e-09, -0.09031, 0.6825, -0.7283, -0.0619, 0.0, 1.0, -6.641e-08, 0.0, 1.0, -3.68e-08, 0.0, 1.0, -4.419e-08, 0.0, 1.0, -6.641e-08, 0.0, 1.0, -1.001e-07, 0.0, 1.0, -3.68e-08, 0.0, 1.0, -6.641e-08, 0.0, 1.0, -4.419e-08, 0.0, 1.0, -8.349e-08, 0.0, 1.0, -6.641e-08, 0.0, 1.0, -2.086e-08, 0.0, 1.0, -1.001e-07, 0.0, 1.0, -4.419e-08, 0.0, 1.0, -9.892e-08, 0.0, 1.0, -8.349e-08, 0.0, 1.0, -2.086e-08, 0.0, 1.0, -3.425e-08, 0.0, 1.0, -1.001e-07, 0.0, 1.0, -9.892e-08, 0.0, 1.0, 0.0, 0.0, 1.0, -8.349e-08, 0.0, 1.0, -3.425e-08, 0.0, 1.0, -1.63e-07, 0.0, 1.0, -1.001e-07, 0.5447, -0.8089, 0.2212, 0.6825, -0.7283, -0.0619, 0.9959, 1.03e-09, -0.09031, 0.5447, -0.8089, 0.2212, 0.9959, 1.03e-09, -0.09031, 0.9265, -2.902e-05, 0.3763, 0.5447, -0.8089, 0.2212, 0.9265, -2.902e-05, 0.3763, 0.2155, 0.0, 0.9765, 0.5447, -0.8089, 0.2212, 0.2155, 0.0, 0.9765, 0.2059, -0.2956, 0.9329, 0.2155, 0.0, 0.9765, -0.2155, 2.571e-08, 0.9765, 0.2059, -0.2956, 0.9329, -0.2155, 2.571e-08, 0.9765, -0.1839, -0.5218, 0.833, 0.2059, -0.2956, 0.9329, -0.2155, 2.571e-08, 0.9765, -0.9265, -5.979e-09, 0.3763, -0.1839, -0.5218, 0.833, -0.9265, -5.979e-09, 0.3763, -0.5237, -0.8249, 0.2127, -0.1839, -0.5218, 0.833, -0.9265, -5.979e-09, 0.3763, -0.9959, -4.135e-09, -0.09031, -0.5237, -0.8249, 0.2127, -0.9959, -4.135e-09, -0.09031, -0.6825, -0.7283, -0.06189, -0.5237, -0.8249, 0.2127, -3.031e-06, -0.5841, 0.8117, 0.0, -1.0, 1.299e-07, 0.0, -1.0, 9.775e-08, -3.031e-06, -0.5841, 0.8117, 0.0, -1.0, 9.775e-08, 0.0, -0.5841, 0.8117, -3.031e-06, -0.5841, 0.8117, 0.0, -0.5841, 0.8117, 0.0, 0.0, 1.0, 0.0, -0.5841, 0.8117, 0.0, 0.0, 1.0, 0.0, 0.0, 1.0, -3.914e-09, 1.0, -7.406e-08, 5.463e-09, 1.0, -8.948e-08, 0.0, 1.0, -4.978e-08, -3.914e-09, 1.0, -7.406e-08, -2.422e-09, 1.0, -9.489e-08, 5.463e-09, 1.0, -8.948e-08, -3.914e-09, 1.0, -7.406e-08, -1.097e-08, 1.0, -8.925e-08, -2.422e-09, 1.0, -9.489e-08, -1.097e-08, 1.0, -8.925e-08, -2.43e-09, 1.0, -9.084e-08, -2.422e-09, 1.0, -9.489e-08, 3.914e-09, 1.0, -7.406e-08, 0.0, 1.0, -4.978e-08, -5.463e-09, 1.0, -8.948e-08, 3.914e-09, 1.0, -7.406e-08, -5.463e-09, 1.0, -8.948e-08, 2.422e-09, 1.0, -8.422e-08, 3.914e-09, 1.0, -7.406e-08, 2.422e-09, 1.0, -8.422e-08, 1.097e-08, 1.0, -7.79e-08, 2.422e-09, 1.0, -8.422e-08, 2.43e-09, 1.0, -5.677e-08, 1.097e-08, 1.0, -7.79e-08, -0.9837, -9.423e-09, -0.1797, -0.6825, -0.7283, -0.06189, -0.9959, -4.135e-09, -0.09031, -0.9837, -9.423e-09, -0.1797, -0.577, -0.8159, -0.03793, -0.6825, -0.7283, -0.06189, -0.9837, -9.423e-09, -0.1797, -0.1418, -7.949e-08, -0.9899, -0.577, -0.8159, -0.03793, -0.1418, -7.949e-08, -0.9899, -0.1278, -0.1943, -0.9726, -0.577, -0.8159, -0.03793, 0.0, 1.0, -6.724e-08, 0.0, 1.0, -6.621e-08, 0.0, 1.0, -6.789e-08, 0.0, 1.0, -6.724e-08, 0.0, 1.0, -6.496e-08, 0.0, 1.0, -6.621e-08, 0.0, 0.0, -1.0, 0.0, 0.0, -1.0, 0.0, 0.0, -1.0, 0.0, 0.0, -1.0, 0.0, 0.0, -1.0, 0.0, 0.0, -1.0, 0.972, 0.0, -0.2348, 0.972, 0.0, -0.2348, 0.972, 0.0, -0.2348, 0.972, 0.0, -0.2348, 0.972, 0.0, -0.2348, 0.972, 0.0, -0.2348, -0.972, 0.0, -0.2348, -0.972, 0.0, -0.2348, -0.972, 0.0, -0.2348, -0.972, 0.0, -0.2348, -0.972, 0.0, -0.2348, -0.972, 0.0, -0.2348, -1.02e-08, -1.0, 1.073e-07, -1.414e-16, -1.0, 9.918e-08, -1.424e-08, -1.0, 8.576e-08, 1.02e-08, -1.0, 1.073e-07, -1.414e-16, -1.0, 9.918e-08, 0.0, -1.0, 9.762e-08, -1.414e-16, -1.0, 9.918e-08, -1.02e-08, -1.0, 1.073e-07, 0.0, -1.0, 9.762e-08, 1.424e-08, -1.0, 8.576e-08, -1.414e-16, -1.0, 9.918e-08, 1.02e-08, -1.0, 1.073e-07])] * 3)])
arm_desukaan_skeleton = bpy.data.armatures.new('DESUKAAN_skeleton')  # bones are not reproduced

# ---- objects
ob_sun = bpy.data.objects.new('Sun', light_sun)
ob_desukaan_skeleton = bpy.data.objects.new('DESUKAAN_skeleton', arm_desukaan_skeleton)
ob_desukaan = bpy.data.objects.new('DESUKAAN', me_desukaan)
ob_camera = bpy.data.objects.new('Camera', cam_camera)

# ---- transforms, parenting, visibility, modifiers, constraints
ob_sun.location = (-0.2567, -0.4105, -0.09083)
ob_sun.color = (0.8, 0.8, 0.8, 1.0)
ob_sun.hide_select = True
ob_sun.lineart.crease_threshold = 0.0
ob_desukaan_skeleton.location = (0.0, 0.0, 0.0)
ob_desukaan_skeleton.show_in_front = True
ob_desukaan.parent = ob_desukaan_skeleton
ob_desukaan.location = (0.0, 0.0, 0.0)
_vg = ob_desukaan.vertex_groups.new(name='ROOT')
_vg = ob_desukaan.vertex_groups.new(name='BODY')
_vg = ob_desukaan.vertex_groups.new(name='HEAD')
_vg.add([0, 1, 2, 3, 4, 5, 6, 7, 8, 9, 10, 11, 12, 13, 14, 15, 16, 17, 18, 19, 20, 21, 22, 23, 24, 25, 26, 27, 28, 29, 30, 31, 32, 33, 34, 35, 36, 37, 38, 39, 40, 41, 42, 43, 44, 45, 46, 47, 48, 49, 50, 51, 52, 53, 54, 55, 56, 57, 58, 59, 60, 61, 62, 63, 64, 65, 66, 67, 68, 69, 70, 71, 72, 73, 74, 75, 76, 77, 78, 79, 80, 81, 82, 83, 84, 85, 86, 87, 88, 89, 90, 91, 92, 93, 94, 95, 96, 97, 98, 99, 100, 101, 102, 103, 104, 105, 106, 107], 1.0, 'REPLACE')
_m = ob_desukaan.modifiers.new('Armature', 'ARMATURE')
_m.object = ob_desukaan_skeleton
ob_camera.location = (1.215, -2.117, 0.507)
ob_camera.rotation_euler = (1.541, 4.232e-06, 0.5177)
ob_camera.scale = (1.0, 1.0, 1.0)
ob_camera.lineart.crease_threshold = 0.0

# ---- collection membership
scene.collection.objects.link(ob_sun)
scene.collection.objects.link(ob_desukaan_skeleton)
scene.collection.objects.link(ob_desukaan)
col_don_t_render_me.objects.link(ob_camera)
def _layer_coll(name, lc=None):
    lc = lc or bpy.context.view_layer.layer_collection
    for c in lc.children:
        if c.name == name: return c
        r = _layer_coll(name, c)
        if r: return r
_layer_coll("Don't Render Me").exclude = True

# ---- scene / render settings (as saved in the file)
scene.camera = ob_camera
scene.frame_start = 1; scene.frame_end = 144; scene.frame_set(0)
scene.render.engine = 'BLENDER_EEVEE_NEXT'
scene.render.image_settings.compression = 30
scene.render.resolution_x = 600
scene.render.resolution_y = 600
scene.render.fps = 30
scene.render.filter_size = 0.01
scene.render.film_transparent = True
scene.cycles.samples = 64
scene.cycles.sampling_pattern = 'TABULATED_SOBOL'
scene.cycles.use_adaptive_sampling = False
scene.cycles.use_light_tree = False
scene.cycles.caustics_reflective = False
scene.cycles.caustics_refractive = False
scene.cycles.max_bounces = 1
scene.cycles.diffuse_bounces = 1
scene.cycles.glossy_bounces = 1
scene.cycles.transmission_bounces = 1
scene.cycles.transparent_max_bounces = 1
scene.cycles.filter_width = 0.01
scene.eevee.taa_render_samples = 32
scene.eevee.use_taa_reprojection = False
scene.view_settings.view_transform = 'Standard'
bpy.context.view_layer.update()
